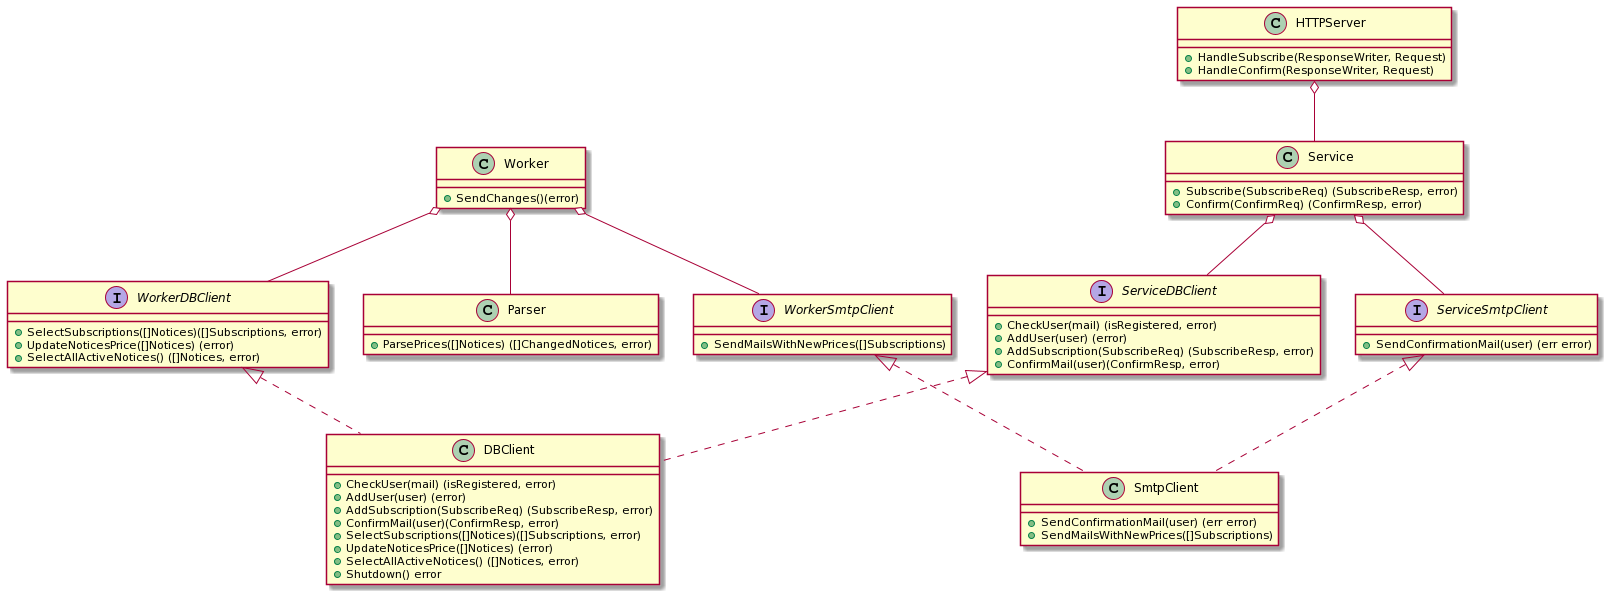

The diagram above was rendered by PlantUML. Its source (embedded in the PNG):
@startuml
class HTTPServer{
+HandleSubscribe(ResponseWriter, Request)
+HandleConfirm(ResponseWriter, Request)
}
class Service{
+Subscribe(SubscribeReq) (SubscribeResp, error)
+Confirm(ConfirmReq) (ConfirmResp, error)
}
class SmtpClient{
+SendConfirmationMail(user) (err error)
+SendMailsWithNewPrices([]Subscriptions)
}
interface WorkerSmtpClient{
+SendMailsWithNewPrices([]Subscriptions)
}
interface ServiceSmtpClient{
+SendConfirmationMail(user) (err error)
}
interface WorkerDBClient{
+SelectSubscriptions([]Notices)([]Subscriptions, error)
+UpdateNoticesPrice([]Notices) (error)
+SelectAllActiveNotices() ([]Notices, error)
}
interface ServiceDBClient{
+CheckUser(mail) (isRegistered, error)
+AddUser(user) (error)
+AddSubscription(SubscribeReq) (SubscribeResp, error)
+ConfirmMail(user)(ConfirmResp, error)
}
class DBClient{
+CheckUser(mail) (isRegistered, error)
+AddUser(user) (error)
+AddSubscription(SubscribeReq) (SubscribeResp, error)
+ConfirmMail(user)(ConfirmResp, error)
+SelectSubscriptions([]Notices)([]Subscriptions, error)
+UpdateNoticesPrice([]Notices) (error)
+SelectAllActiveNotices() ([]Notices, error)
+Shutdown() error
}
class Parser{
+ParsePrices([]Notices) ([]ChangedNotices, error)
}
class Worker{
+SendChanges()(error)
}

HTTPServer o-- Service
Service o-- ServiceSmtpClient
Service o-- ServiceDBClient
Worker o-- WorkerSmtpClient
Worker o-- WorkerDBClient
Worker o-- Parser
WorkerDBClient <|.. DBClient
ServiceDBClient <|.. DBClient
WorkerSmtpClient <|.. SmtpClient
ServiceSmtpClient <|.. SmtpClient
@enduml